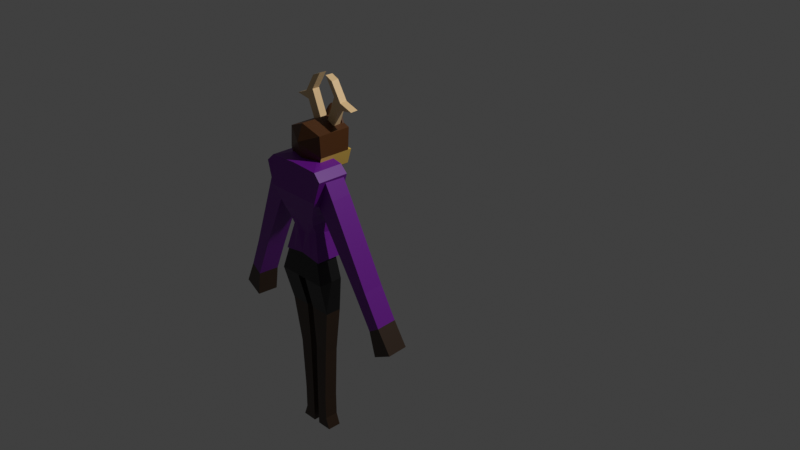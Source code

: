 # Source: HorrorModel.blend  (saved by Blender 5.2.44; exported with 4.5.12 LTS)
import bpy
from mathutils import Matrix  # noqa: F401  (used for matrix-valued properties, if any)

bpy.ops.wm.read_factory_settings(use_empty=True)
scene = bpy.context.scene
scene.name = 'Scene'

# ---- collections
col_collection = bpy.data.collections.new('Collection'); scene.collection.children.link(col_collection)

# ---- materials (node trees are filled in below, after node groups)
mat_shorts = bpy.data.materials.new('Shorts')
mat_material_006 = bpy.data.materials.new('Material.006')
mat_sweater_001 = bpy.data.materials.new('Sweater.001')
mat_material = bpy.data.materials.new('Material')
mat_material_001 = bpy.data.materials.new('Material.001')
mat_fur1_001 = bpy.data.materials.new('Fur1.001')
mat_sweater = bpy.data.materials.new('Sweater')
mat_fur2 = bpy.data.materials.new('Fur2')
mat_antlers = bpy.data.materials.new('Antlers')
mat_shorts_nose = bpy.data.materials.new('Shorts/Nose')
mat_material_007 = bpy.data.materials.new('Material.007')
mat_material_005 = bpy.data.materials.new('Material.005')
mat_material_004 = bpy.data.materials.new('Material.004')

# ---- material node trees
mat_shorts.use_nodes = True; mat_shorts.node_tree.nodes.clear()
_N = mat_shorts.node_tree.nodes; _L = mat_shorts.node_tree.links
n0 = _N.new('ShaderNodeBsdfPrincipled'); n0.name = 'Principled BSDF'; n0.location = (-200, 100)
n0.inputs[0].default_value = (0.0007777, 0.0007777, 0.0007777, 1.0)
n0.inputs[10].default_value = 0.005
n1 = _N.new('ShaderNodeOutputMaterial'); n1.name = 'Material Output'; n1.location = (200, 100)
_L.new(n0.outputs[0], n1.inputs[0])
n1.is_active_output = True
mat_material_006.use_nodes = True; mat_material_006.node_tree.nodes.clear()
_N = mat_material_006.node_tree.nodes; _L = mat_material_006.node_tree.links
n0 = _N.new('ShaderNodeBsdfPrincipled'); n0.name = 'Principled BSDF'; n0.location = (-200, 100)
n0.inputs[0].default_value = (0.03311, 0.01401, 0.003859, 1.0)
n0.inputs[10].default_value = 0.005
n1 = _N.new('ShaderNodeOutputMaterial'); n1.name = 'Material Output'; n1.location = (200, 100)
_L.new(n0.outputs[0], n1.inputs[0])
n1.is_active_output = True
mat_sweater_001.use_nodes = True; mat_sweater_001.node_tree.nodes.clear()
_N = mat_sweater_001.node_tree.nodes; _L = mat_sweater_001.node_tree.links
n0 = _N.new('ShaderNodeBsdfPrincipled'); n0.name = 'Principled BSDF'; n0.location = (-200, 100)
n0.inputs[0].default_value = (0.162, 0.004025, 0.3005, 1.0)
n0.inputs[10].default_value = 0.005
n1 = _N.new('ShaderNodeOutputMaterial'); n1.name = 'Material Output'; n1.location = (200, 100)
_L.new(n0.outputs[0], n1.inputs[0])
n1.is_active_output = True
mat_material.use_nodes = True; mat_material.node_tree.nodes.clear()
_N = mat_material.node_tree.nodes; _L = mat_material.node_tree.links
n0 = _N.new('ShaderNodeBsdfPrincipled'); n0.name = 'Principled BSDF'; n0.location = (-200, 100)
n0.inputs[0].default_value = (0.162, 0.004025, 0.3005, 1.0)
n0.inputs[10].default_value = 0.005
n1 = _N.new('ShaderNodeOutputMaterial'); n1.name = 'Material Output'; n1.location = (200, 100)
_L.new(n0.outputs[0], n1.inputs[0])
n1.is_active_output = True
mat_material_001.use_nodes = True; mat_material_001.node_tree.nodes.clear()
_N = mat_material_001.node_tree.nodes; _L = mat_material_001.node_tree.links
n0 = _N.new('ShaderNodeBsdfPrincipled'); n0.name = 'Principled BSDF'; n0.location = (-200, 100)
n0.inputs[0].default_value = (0.03516, 0.01628, 0.006287, 1.0)
n0.inputs[10].default_value = 0.005
n1 = _N.new('ShaderNodeOutputMaterial'); n1.name = 'Material Output'; n1.location = (200, 100)
_L.new(n0.outputs[0], n1.inputs[0])
n1.is_active_output = True
mat_fur1_001.use_nodes = True; mat_fur1_001.node_tree.nodes.clear()
_N = mat_fur1_001.node_tree.nodes; _L = mat_fur1_001.node_tree.links
n0 = _N.new('ShaderNodeBsdfPrincipled'); n0.name = 'Principled BSDF'; n0.location = (-200, 100)
n0.inputs[0].default_value = (0.07909, 0.02256, 0.0, 1.0)
n0.inputs[10].default_value = 0.005
n1 = _N.new('ShaderNodeOutputMaterial'); n1.name = 'Material Output'; n1.location = (200, 100)
_L.new(n0.outputs[0], n1.inputs[0])
n1.is_active_output = True
mat_sweater.use_nodes = True; mat_sweater.node_tree.nodes.clear()
_N = mat_sweater.node_tree.nodes; _L = mat_sweater.node_tree.links
n0 = _N.new('ShaderNodeBsdfPrincipled'); n0.name = 'Principled BSDF'; n0.location = (-200, 100)
n0.inputs[0].default_value = (0.06017, 0.001929, 0.1415, 1.0)
n0.inputs[10].default_value = 0.005
n1 = _N.new('ShaderNodeOutputMaterial'); n1.name = 'Material Output'; n1.location = (200, 100)
_L.new(n0.outputs[0], n1.inputs[0])
n1.is_active_output = True
mat_fur2.use_nodes = True; mat_fur2.node_tree.nodes.clear()
_N = mat_fur2.node_tree.nodes; _L = mat_fur2.node_tree.links
n0 = _N.new('ShaderNodeBsdfPrincipled'); n0.name = 'Principled BSDF'; n0.location = (-200, 100)
n0.inputs[0].default_value = (0.8, 0.5164, 0.09417, 1.0)
n0.inputs[10].default_value = 0.005
n1 = _N.new('ShaderNodeOutputMaterial'); n1.name = 'Material Output'; n1.location = (200, 100)
_L.new(n0.outputs[0], n1.inputs[0])
n1.is_active_output = True
mat_antlers.use_nodes = True; mat_antlers.node_tree.nodes.clear()
_N = mat_antlers.node_tree.nodes; _L = mat_antlers.node_tree.links
n0 = _N.new('ShaderNodeBsdfPrincipled'); n0.name = 'Principled BSDF'; n0.location = (-200, 100)
n0.inputs[0].default_value = (0.8, 0.5604, 0.2889, 1.0)
n0.inputs[10].default_value = 0.005
n1 = _N.new('ShaderNodeOutputMaterial'); n1.name = 'Material Output'; n1.location = (200, 100)
_L.new(n0.outputs[0], n1.inputs[0])
n1.is_active_output = True
mat_shorts_nose.use_nodes = True; mat_shorts_nose.node_tree.nodes.clear()
_N = mat_shorts_nose.node_tree.nodes; _L = mat_shorts_nose.node_tree.links
n0 = _N.new('ShaderNodeBsdfPrincipled'); n0.name = 'Principled BSDF'; n0.location = (-200, 100)
n0.inputs[0].default_value = (0.0, 0.0, 0.0, 1.0)
n0.inputs[10].default_value = 0.005
n1 = _N.new('ShaderNodeOutputMaterial'); n1.name = 'Material Output'; n1.location = (200, 100)
_L.new(n0.outputs[0], n1.inputs[0])
n1.is_active_output = True
mat_material_007.use_nodes = True; mat_material_007.node_tree.nodes.clear()
_N = mat_material_007.node_tree.nodes; _L = mat_material_007.node_tree.links
n0 = _N.new('ShaderNodeBsdfPrincipled'); n0.name = 'Principled BSDF'; n0.location = (-200, 100)
n0.inputs[10].default_value = 0.005
n1 = _N.new('ShaderNodeOutputMaterial'); n1.name = 'Material Output'; n1.location = (200, 100)
_L.new(n0.outputs[0], n1.inputs[0])
n1.is_active_output = True
mat_material_005.use_nodes = True; mat_material_005.node_tree.nodes.clear()
_N = mat_material_005.node_tree.nodes; _L = mat_material_005.node_tree.links
n0 = _N.new('ShaderNodeBsdfPrincipled'); n0.name = 'Principled BSDF'; n0.location = (-200, 100)
n0.inputs[0].default_value = (0.162, 0.004025, 0.3005, 1.0)
n0.inputs[10].default_value = 0.005
n1 = _N.new('ShaderNodeOutputMaterial'); n1.name = 'Material Output'; n1.location = (200, 100)
_L.new(n0.outputs[0], n1.inputs[0])
n1.is_active_output = True
mat_material_004.use_nodes = True; mat_material_004.node_tree.nodes.clear()
_N = mat_material_004.node_tree.nodes; _L = mat_material_004.node_tree.links
n0 = _N.new('ShaderNodeBsdfPrincipled'); n0.name = 'Principled BSDF'; n0.location = (-200, 100)
n0.inputs[0].default_value = (0.03516, 0.01628, 0.006287, 1.0)
n0.inputs[10].default_value = 0.005
n1 = _N.new('ShaderNodeOutputMaterial'); n1.name = 'Material Output'; n1.location = (200, 100)
_L.new(n0.outputs[0], n1.inputs[0])
n1.is_active_output = True

# ---- world
world_world = bpy.data.worlds.new('World'); scene.world = world_world
world_world.use_nodes = True; world_world.node_tree.nodes.clear()
_N = world_world.node_tree.nodes; _L = world_world.node_tree.links
n0 = _N.new('ShaderNodeOutputWorld'); n0.name = 'World Output'; n0.location = (200, 100)
n1 = _N.new('ShaderNodeBackground'); n1.name = 'Background'; n1.location = (-200, 100)
n1.inputs[0].default_value = (0.05088, 0.05088, 0.05088, 1.0)
_L.new(n1.outputs[0], n0.inputs[0])
n0.is_active_output = True
world_world.color = (0.05088, 0.05088, 0.05088)
world_world.sun_shadow_jitter_overblur = 0.0

# ---- cameras
cam_camera = bpy.data.cameras.new('Camera')
cam_camera.clip_end = 100.0
cam_camera.ortho_scale = 7.314

# ---- lights
light_light = bpy.data.lights.new('Light', 'POINT')
light_light.energy = 1000.0
light_light.shadow_soft_size = 0.1

# ---- meshes
me_cube_001 = bpy.data.meshes.new('Cube.001')
me_cube_001.from_pydata([(-0.1937, 0.05263, -1.922), (-0.151, 0.05263, -1.559), (-0.1937, 0.1924, -1.922), (-0.151, 0.1924, -1.559), (-0.03397, 0.05263, -1.922), (-0.03397, 0.05263, -1.559), (-0.03397, 0.1924, -1.922), (-0.03397, 0.1924, -1.559), (-0.151, 0.05263, -1.806), (-0.151, 0.1924, -1.806), (-0.03397, 0.1924, -1.806), (-0.03397, 0.05263, -1.806), (-0.1817, 0.05263, -1.017), (-0.1817, 0.1924, -1.017), (-0.04341, 0.05263, -0.972), (-0.04341, 0.1924, -0.972), (-0.2468, 0.02804, -0.539), (-0.2468, 0.1924, -0.539), (-0.04008, 0.02804, -0.5393), (-0.04008, 0.1924, -0.5393), (-0.2753, -0.06052, -0.1839), (-0.2753, 0.1924, -0.1839), (-0.05165, -0.06052, -0.1842), (-0.05165, 0.1924, -0.1842), (-0.1971, -0.03202, 0.07508), (-0.1971, 0.1924, 0.07508), (4.448e-05, -0.03202, 0.07554), (4.448e-05, 0.1924, 0.07554), (0.001099, -0.06052, -0.1849), (0.001099, 0.1924, -0.1849), (0.001343, 0.1924, -0.1841)], [], [(8, 1, 3, 9), (9, 3, 7, 10), (10, 7, 5, 11), (11, 5, 1, 8), (2, 6, 4, 0), (7, 3, 13, 15), (4, 11, 8, 0), (6, 10, 11, 4), (2, 9, 10, 6), (0, 8, 9, 2), (14, 15, 19, 18), (5, 7, 15, 14), (3, 1, 12, 13), (1, 5, 14, 12), (18, 19, 23, 22), (13, 12, 16, 17), (12, 14, 18, 16), (15, 13, 17, 19), (20, 22, 26, 24), (17, 16, 20, 21), (16, 18, 22, 20), (19, 17, 21, 23), (27, 25, 24, 26), (23, 21, 25, 27), (21, 20, 24, 25), (23, 27, 30, 29), (22, 23, 29, 28), (28, 26, 22)])
me_cube_001.polygons.foreach_set('material_index', [1, 1, 1, 1, 1, 1, 1, 1, 1, 1, 1, 1, 1, 1, 0, 1, 1, 1, 0, 0, 0, 0, 0, 0, 0, 0, 0, 0])
_uv = me_cube_001.uv_layers.new(name='UVMap')
_uv.uv.foreach_set('vector', [0.4644, 0.1769, 0.625, 0.1769, 0.625, 0.25, 0.4644, 0.25, 0.4644, 0.25, 0.625, 0.25, 0.625, 0.5, 0.4644, 0.5, 0.4644, 0.5, 0.625, 0.5, 0.625, 0.5731, 0.4644, 0.5731, 0.4644, 0.5731, 0.625, 0.5731, 0.625, 1.0, 0.4644, 1.0, 0.1367, 0.5, 0.3889, 0.5, 0.3889, 0.5731, 0.1367, 0.5731, 0.625, 0.5, 0.625, 0.25, 0.625, 0.25, 0.625, 0.5, 0.3889, 0.5731, 0.4644, 0.5731, 0.4644, 1.0, 0.3889, 1.0, 0.3889, 0.5, 0.4644, 0.5, 0.4644, 0.5731, 0.3889, 0.5731, 0.3889, 0.25, 0.4644, 0.25, 0.4644, 0.5, 0.3889, 0.5, 0.3889, 0.1769, 0.4644, 0.1769, 0.4644, 0.25, 0.3889, 0.25, 0.625, 0.5731, 0.625, 0.5, 0.625, 0.5, 0.625, 0.5731, 0.625, 0.5731, 0.625, 0.5, 0.625, 0.5, 0.625, 0.5731, 0.625, 0.25, 0.625, 0.1769, 0.625, 0.1769, 0.625, 0.25, 0.625, 1.0, 0.625, 0.5731, 0.625, 0.5731, 0.625, 1.0, 0.625, 0.5731, 0.625, 0.5, 0.625, 0.5, 0.625, 0.5731, 0.625, 0.25, 0.625, 0.1769, 0.625, 0.1769, 0.625, 0.25, 0.625, 1.0, 0.625, 0.5731, 0.625, 0.5731, 0.625, 1.0, 0.625, 0.5, 0.625, 0.25, 0.625, 0.25, 0.625, 0.5, 0.625, 1.0, 0.625, 0.5731, 0.625, 0.5731, 0.625, 1.0, 0.625, 0.25, 0.625, 0.1769, 0.625, 0.1769, 0.625, 0.25, 0.625, 1.0, 0.625, 0.5731, 0.625, 0.5731, 0.625, 1.0, 0.625, 0.5, 0.625, 0.25, 0.625, 0.25, 0.625, 0.5, 0.625, 0.5, 0.875, 0.5, 0.875, 0.5731, 0.625, 0.5731, 0.625, 0.5, 0.625, 0.25, 0.625, 0.25, 0.625, 0.5, 0.625, 0.25, 0.625, 0.1769, 0.625, 0.1769, 0.625, 0.25, 0.625, 0.5, 0.625, 0.5, 0.625, 0.5, 0.625, 0.5, 0.625, 0.5731, 0.625, 0.5, 0.625, 0.5, 0.625, 0.5731, 0.625, 0.5731, 0.625, 0.5731, 0.625, 0.5731])
me_cube_001.materials.append(mat_shorts)
me_cube_001.materials.append(mat_material_006)
me_cube_001.update()
me_cube = bpy.data.meshes.new('Cube')
me_cube.from_pydata([(-1.406, -0.7972, -1.218), (-1.0, -0.7337, 1.0), (-1.406, 1.0, -1.218), (-1.0, 0.6008, 1.0), (0.0, 1.0, -1.0), (0.0, 0.6008, 1.0), (0.0, -0.7972, -1.0), (0.0, -0.7337, 1.0), (-0.9591, -0.5272, 0.4617), (-0.9591, 0.6981, 0.2278), (0.0, -0.5617, 0.234), (0.0, 0.6981, 0.0), (-1.239, -0.9618, 1.645), (-1.239, 0.5409, 1.645), (0.0, 0.5409, 1.645), (0.0, -0.9618, 1.645), (-1.842, -1.261, 2.825), (-1.842, 0.7572, 2.825), (0.0, 0.7572, 2.825), (0.0, -1.261, 2.825), (-2.284, -1.205, 4.208), (-2.284, 0.7572, 4.208), (0.0, 0.7572, 4.977), (5.772e-17, -1.122, 4.717), (-0.7028, 1.0, -1.109), (-0.5, -0.7337, 1.0), (-0.5, 0.6008, 1.0), (-0.7028, -0.7972, -1.109), (-0.4795, 0.6981, 0.1139), (-0.4795, -0.6471, 0.3478), (-0.6196, -0.9618, 1.645), (-0.6196, 0.5409, 1.645), (-1.341, -1.261, 2.825), (-1.341, 0.7572, 2.825), (-1.818, -1.157, 4.66), (-1.818, 0.752, 4.66)], [], [(8, 1, 3, 9), (29, 25, 1, 8), (7, 5, 14, 15), (24, 4, 6, 27), (28, 26, 5, 11), (24, 28, 11, 4), (27, 29, 8, 0), (0, 8, 9, 2), (31, 13, 17, 33), (26, 3, 13, 31), (3, 1, 12, 13), (25, 7, 15, 30), (33, 17, 21, 35), (13, 12, 16, 17), (15, 14, 18, 19), (30, 15, 19, 32), (35, 21, 20, 34), (17, 16, 20, 21), (19, 18, 22, 23), (32, 19, 23, 34), (16, 32, 34, 20), (22, 35, 34, 23), (12, 30, 32, 16), (18, 33, 35, 22), (1, 25, 30, 12), (5, 26, 31, 14), (14, 31, 33, 18), (6, 10, 29, 27), (2, 9, 28, 24), (9, 3, 26, 28), (2, 24, 27, 0), (10, 7, 25, 29)])
_uv = me_cube.uv_layers.new(name='UVMap')
_uv.uv.foreach_set('vector', [0.5, 0.0, 0.625, 0.0, 0.625, 0.25, 0.5, 0.25, 0.5, 0.9375, 0.625, 0.9375, 0.625, 1.0, 0.5, 1.0, 0.0, 0.0, 0.0, 0.0, 0.0, 0.0, 0.0, 0.0, 0.1875, 0.5, 0.25, 0.5, 0.25, 0.75, 0.1875, 0.75, 0.5, 0.3125, 0.625, 0.3125, 0.625, 0.375, 0.5, 0.375, 0.375, 0.3125, 0.5, 0.3125, 0.5, 0.375, 0.375, 0.375, 0.375, 0.9375, 0.5, 0.9375, 0.5, 1.0, 0.375, 1.0, 0.375, 0.0, 0.5, 0.0, 0.5, 0.25, 0.375, 0.25, 0.625, 0.3125, 0.625, 0.25, 0.625, 0.25, 0.625, 0.3125, 0.625, 0.3125, 0.625, 0.25, 0.625, 0.25, 0.625, 0.3125, 0.625, 0.25, 0.625, 0.0, 0.625, 0.0, 0.625, 0.25, 0.625, 0.9375, 0.625, 0.875, 0.625, 0.875, 0.625, 0.9375, 0.625, 0.3125, 0.625, 0.25, 0.625, 0.25, 0.625, 0.3125, 0.625, 0.25, 0.625, 0.0, 0.625, 0.0, 0.625, 0.25, 0.0, 0.0, 0.0, 0.0, 0.0, 0.0, 0.0, 0.0, 0.625, 0.9375, 0.625, 0.875, 0.625, 0.875, 0.625, 0.9375, 0.8125, 0.5, 0.875, 0.5, 0.875, 0.75, 0.8125, 0.75, 0.625, 0.25, 0.625, 0.0, 0.625, 0.0, 0.625, 0.25, 0.0, 0.0, 0.0, 0.0, 0.0, 0.0, 0.0, 0.0, 0.625, 0.9375, 0.625, 0.875, 0.625, 0.875, 0.625, 0.9375, 0.625, 1.0, 0.625, 0.9375, 0.625, 0.9375, 0.625, 1.0, 0.75, 0.5, 0.8125, 0.5, 0.8125, 0.75, 0.75, 0.75, 0.625, 1.0, 0.625, 0.9375, 0.625, 0.9375, 0.625, 1.0, 0.625, 0.375, 0.625, 0.3125, 0.625, 0.3125, 0.625, 0.375, 0.625, 1.0, 0.625, 0.9375, 0.625, 0.9375, 0.625, 1.0, 0.625, 0.375, 0.625, 0.3125, 0.625, 0.3125, 0.625, 0.375, 0.625, 0.375, 0.625, 0.3125, 0.625, 0.3125, 0.625, 0.375, 0.375, 0.875, 0.5, 0.875, 0.5, 0.9375, 0.375, 0.9375, 0.375, 0.25, 0.5, 0.25, 0.5, 0.3125, 0.375, 0.3125, 0.5, 0.25, 0.625, 0.25, 0.625, 0.3125, 0.5, 0.3125, 0.125, 0.5, 0.1875, 0.5, 0.1875, 0.75, 0.125, 0.75, 0.5, 0.875, 0.625, 0.875, 0.625, 0.9375, 0.5, 0.9375])
me_cube.materials.append(mat_sweater_001)
me_cube.update()
me_cube_002 = bpy.data.meshes.new('Cube.002')
me_cube_002.from_pydata([(-1.0, -1.0, -1.0), (-1.0, -1.0, 1.0), (-1.0, 1.0, -1.0), (-1.0, 1.0, 1.0), (1.0, -1.0, -1.0), (1.0, -1.0, 1.0), (1.0, 1.0, -1.0), (1.0, 1.0, 1.0), (-8.858, -1.0, -0.5542), (-9.215, -1.0, 0.7987), (-8.858, 1.0, -0.5542), (-9.215, 1.0, 0.7987), (-12.64, -1.0, -0.4329), (-12.5, -1.0, 0.8378), (-12.64, 1.0, -0.4329), (-12.5, 1.0, 0.8378), (-15.03, -1.0, -1.0), (-15.03, -1.0, 1.0), (-15.03, 1.0, -1.0), (-15.03, 1.0, 1.0)], [], [(3, 2, 10, 11), (2, 3, 7, 6), (6, 7, 5, 4), (4, 5, 1, 0), (2, 6, 4, 0), (7, 3, 1, 5), (9, 11, 15, 13), (0, 1, 9, 8), (1, 3, 11, 9), (2, 0, 8, 10), (15, 14, 18, 19), (10, 8, 12, 14), (11, 10, 14, 15), (8, 9, 13, 12), (16, 17, 19, 18), (12, 13, 17, 16), (13, 15, 19, 17), (14, 12, 16, 18)])
me_cube_002.polygons.foreach_set('material_index', [0, 0, 0, 0, 0, 0, 0, 0, 0, 0, 1, 0, 0, 0, 1, 1, 1, 1])
_uv = me_cube_002.uv_layers.new(name='UVMap')
_uv.uv.foreach_set('vector', [0.625, 0.25, 0.375, 0.25, 0.375, 0.25, 0.625, 0.25, 0.375, 0.25, 0.625, 0.25, 0.625, 0.5, 0.375, 0.5, 0.375, 0.5, 0.625, 0.5, 0.625, 0.75, 0.375, 0.75, 0.375, 0.75, 0.625, 0.75, 0.625, 1.0, 0.375, 1.0, 0.125, 0.5, 0.375, 0.5, 0.375, 0.75, 0.125, 0.75, 0.625, 0.5, 0.875, 0.5, 0.875, 0.75, 0.625, 0.75, 0.875, 0.75, 0.875, 0.5, 0.875, 0.5, 0.875, 0.75, 0.375, 1.0, 0.625, 1.0, 0.625, 1.0, 0.375, 1.0, 0.875, 0.75, 0.875, 0.5, 0.875, 0.5, 0.875, 0.75, 0.125, 0.5, 0.125, 0.75, 0.125, 0.75, 0.125, 0.5, 0.625, 0.25, 0.375, 0.25, 0.375, 0.25, 0.625, 0.25, 0.125, 0.5, 0.125, 0.75, 0.125, 0.75, 0.125, 0.5, 0.625, 0.25, 0.375, 0.25, 0.375, 0.25, 0.625, 0.25, 0.375, 1.0, 0.625, 1.0, 0.625, 1.0, 0.375, 1.0, 0.375, 0.0, 0.625, 0.0, 0.625, 0.25, 0.375, 0.25, 0.375, 1.0, 0.625, 1.0, 0.625, 1.0, 0.375, 1.0, 0.875, 0.75, 0.875, 0.5, 0.875, 0.5, 0.875, 0.75, 0.125, 0.5, 0.125, 0.75, 0.125, 0.75, 0.125, 0.5])
me_cube_002.materials.append(mat_material)
me_cube_002.materials.append(mat_material_001)
me_cube_002.update()
me_cube_003 = bpy.data.meshes.new('Cube.003')
me_cube_003.from_pydata([(-1.0, -1.0, -1.269), (-1.236, -1.0, 1.0), (-1.0, 1.0, -1.269), (-1.236, 1.159, 1.0), (0.0, 1.0, -1.904), (0.0, 1.097, 1.506), (0.0, -1.0, -1.904), (0.0, -1.19, 1.506), (-1.326, -1.0, -0.3048), (-1.326, 1.0, -0.3048), (0.0, -1.589, 0.4956), (0.0, 1.0, -0.1701), (-1.326, 1.223, -0.3048), (-1.0, 1.223, -1.269), (0.0, 1.223, -1.904), (0.0, 1.223, -0.1701), (-0.3544, 1.223, -0.2061), (0.0, 1.223, -0.3743), (-0.3344, 1.223, -0.3849), (-0.3544, 1.327, -0.2061), (0.0, 1.327, -0.1701), (0.0, 1.327, -0.3743), (-0.3344, 1.327, -0.3849), (-0.4975, 1.0, -1.59), (-0.4975, 1.223, -1.59), (-0.3179, 0.3876, 1.376), (-0.8621, 0.3615, 1.153), (-0.8306, 0.8568, 1.166), (-0.3287, 0.8646, 1.371), (-0.7535, 0.3876, 2.441), (-1.298, 0.3615, 2.218), (-1.266, 0.8568, 2.231), (-0.7643, 0.8646, 2.436), (-0.9405, 0.3876, 2.898), (-1.485, 0.3615, 2.675), (-1.453, 0.8568, 2.688), (-0.9513, 0.8646, 2.893), (-0.2581, 0.3876, 4.011), (-0.8023, 0.3615, 3.788), (-0.7708, 0.8568, 3.801), (-0.2689, 0.8646, 4.006), (-2.133, 0.4234, 2.308), (-2.102, 0.9187, 2.321), (-2.32, 0.4234, 2.334), (-2.289, 0.9187, 2.346), (-0.991, 1.0, -0.2708), (-0.1643, 1.0, -0.1868), (-0.2431, 1.042, 0.532), (-0.5716, 1.077, 0.892), (-1.016, 1.061, 0.4146), (-0.989, 1.086, -0.2768), (-0.1623, 1.086, -0.1928), (-0.2411, 1.128, 0.526), (-0.5696, 1.162, 0.886), (-1.014, 1.147, 0.4085), (-0.5262, 1.136, 0.4988), (-0.4822, 1.122, 0.2798), (-0.594, 1.118, 0.1395), (-0.6348, 1.126, 0.2639), (0.0, 1.223, -0.9472), (0.0, 1.223, -1.193), (-0.2449, 1.223, -0.9726), (-0.358, 1.223, -1.249), (-0.5674, 1.223, -1.061), (-0.6721, 1.223, -1.332), (-0.8606, 1.14, 1.154), (-0.3559, 0.9862, 1.36), (-0.5476, 0.9956, 1.282), (-0.8674, 1.004, 1.151), (-0.3605, 1.115, 1.358), (-0.233, 1.094, 2.063), (-0.3303, 1.104, 1.984), (-0.4596, 1.112, 1.853), (-0.4528, 1.248, 1.856), (-0.2377, 1.223, 2.061)], [], [(8, 1, 3, 9), (10, 7, 1, 8), (5, 28, 25, 26, 1, 7), (2, 23, 4, 6, 0), (9, 3, 65, 69, 5, 11, 46, 47, 48, 49, 45), (9, 45, 46, 11, 15, 16, 12), (6, 10, 8, 0), (0, 8, 9, 2), (13, 12, 16, 18, 17, 61, 63, 64, 62, 24), (2, 9, 12, 13), (4, 23, 24, 14), (11, 4, 14, 60, 59, 17, 15), (21, 22, 19, 20), (17, 18, 22, 21), (18, 16, 19, 22), (15, 17, 21, 20), (16, 15, 20, 19), (24, 23, 2, 13), (24, 62, 60, 14), (1, 26, 27, 28, 66, 67, 68, 65, 3), (25, 28, 32, 29), (29, 32, 36, 33), (27, 26, 30, 31), (28, 27, 31, 32), (26, 25, 29, 30), (36, 35, 39, 40), (30, 34, 43, 41), (32, 31, 35, 36), (30, 29, 33, 34), (39, 38, 37, 40), (34, 33, 37, 38), (33, 36, 40, 37), (35, 34, 38, 39), (42, 41, 43, 44), (31, 30, 41, 42), (35, 31, 42, 44), (34, 35, 44, 43), (45, 49, 54, 50), (50, 54, 58, 57, 56, 52, 51), (48, 47, 52, 53), (46, 45, 50, 51), (49, 48, 53, 54), (47, 46, 51, 52), (52, 56, 55, 58, 54, 53), (55, 56, 57, 58), (60, 62, 61, 59), (59, 61, 17), (62, 64, 63, 61), (66, 69, 74, 70), (69, 66, 28, 5), (73, 72, 71, 70, 74), (68, 67, 71, 72), (69, 65, 73, 74), (65, 68, 72, 73), (67, 66, 70, 71)])
me_cube_003.polygons.foreach_set('material_index', [0, 0, 0, 2, 0, 2, 0, 2, 2, 2, 2, 0, 4, 4, 4, 0, 4, 2, 2, 0, 3, 3, 3, 3, 3, 3, 3, 3, 3, 3, 3, 3, 3, 3, 3, 3, 3, 5, 5, 5, 2, 5, 5, 5, 4, 4, 2, 4, 0, 0, 0, 0, 0, 0, 0])
_uv = me_cube_003.uv_layers.new(name='UVMap')
_uv.uv.foreach_set('vector', [0.5, 0.0, 0.625, 0.0, 0.625, 0.25, 0.5, 0.25, 0.5, 0.875, 0.625, 0.875, 0.625, 1.0, 0.5, 1.0, 0.75, 0.5, 0.7832, 0.5278, 0.7821, 0.5806, 0.8372, 0.5886, 0.875, 0.75, 0.75, 0.75, 0.125, 0.5, 0.1878, 0.5, 0.25, 0.5, 0.25, 0.75, 0.125, 0.75, 0.5, 0.25, 0.625, 0.25, 0.625, 0.288, 0.625, 0.3385, 0.625, 0.375, 0.5, 0.375, 0.5, 0.3595, 0.5572, 0.3512, 0.5939, 0.3181, 0.5632, 0.2757, 0.5, 0.2816, 0.5, 0.25, 0.5, 0.2816, 0.5, 0.3595, 0.5, 0.375, 0.5, 0.375, 0.5, 0.3416, 0.5, 0.25, 0.375, 0.875, 0.5, 0.875, 0.5, 1.0, 0.375, 1.0, 0.375, 0.0, 0.5, 0.0, 0.5, 0.25, 0.375, 0.25, 0.375, 0.25, 0.5, 0.25, 0.5, 0.3416, 0.4837, 0.3418, 0.4848, 0.375, 0.4307, 0.3444, 0.4172, 0.3084, 0.3881, 0.2925, 0.4058, 0.3303, 0.375, 0.3128, 0.375, 0.25, 0.5, 0.25, 0.5, 0.25, 0.375, 0.25, 0.25, 0.5, 0.1878, 0.5, 0.1878, 0.5, 0.25, 0.5, 0.0, 0.0, 0.0, 0.0, 0.0, 0.0, 0.0, 0.0, 0.0, 0.0, 0.0, 0.0, 0.0, 0.0, 0.4848, 0.375, 0.4837, 0.3418, 0.5, 0.3416, 0.5, 0.375, 0.4848, 0.375, 0.4837, 0.3418, 0.4837, 0.3418, 0.4848, 0.375, 0.4837, 0.3418, 0.5, 0.3416, 0.5, 0.3416, 0.4837, 0.3418, 0.0, 0.0, 0.0, 0.0, 0.0, 0.0, 0.0, 0.0, 0.5, 0.3416, 0.5, 0.375, 0.5, 0.375, 0.5, 0.3416, 0.1878, 0.5, 0.1878, 0.5, 0.125, 0.5, 0.125, 0.5, 0.375, 0.3128, 0.4058, 0.3303, 0.426, 0.375, 0.375, 0.375, 0.875, 0.75, 0.8372, 0.5886, 0.834, 0.532, 0.7832, 0.5278, 0.786, 0.5144, 0.8054, 0.5145, 0.8377, 0.5156, 0.837, 0.5, 0.875, 0.5, 0.7821, 0.5806, 0.7832, 0.5278, 0.7832, 0.5278, 0.7821, 0.5806, 0.7821, 0.5806, 0.7832, 0.5278, 0.7832, 0.5278, 0.7821, 0.5806, 0.834, 0.532, 0.8372, 0.5886, 0.8372, 0.5886, 0.834, 0.532, 0.7832, 0.5278, 0.834, 0.532, 0.834, 0.532, 0.7832, 0.5278, 0.8372, 0.5886, 0.7821, 0.5806, 0.7821, 0.5806, 0.8372, 0.5886, 0.7832, 0.5278, 0.834, 0.532, 0.834, 0.532, 0.7832, 0.5278, 0.8372, 0.5886, 0.8372, 0.5886, 0.8372, 0.5886, 0.8372, 0.5886, 0.7832, 0.5278, 0.834, 0.532, 0.834, 0.532, 0.7832, 0.5278, 0.8372, 0.5886, 0.7821, 0.5806, 0.7821, 0.5806, 0.8372, 0.5886, 0.834, 0.532, 0.8372, 0.5886, 0.7821, 0.5806, 0.7832, 0.5278, 0.8372, 0.5886, 0.7821, 0.5806, 0.7821, 0.5806, 0.8372, 0.5886, 0.7821, 0.5806, 0.7832, 0.5278, 0.7832, 0.5278, 0.7821, 0.5806, 0.834, 0.532, 0.8372, 0.5886, 0.8372, 0.5886, 0.834, 0.532, 0.834, 0.532, 0.8372, 0.5886, 0.8372, 0.5886, 0.834, 0.532, 0.834, 0.532, 0.8372, 0.5886, 0.8372, 0.5886, 0.834, 0.532, 0.834, 0.532, 0.834, 0.532, 0.834, 0.532, 0.834, 0.532, 0.8372, 0.5886, 0.834, 0.532, 0.834, 0.532, 0.8372, 0.5886, 0.5, 0.2816, 0.5632, 0.2757, 0.5632, 0.2757, 0.5, 0.2816, 0.5, 0.2816, 0.5632, 0.2757, 0.5432, 0.3133, 0.532, 0.3176, 0.542, 0.3281, 0.5572, 0.3512, 0.5, 0.3595, 0.5939, 0.3181, 0.5572, 0.3512, 0.5572, 0.3512, 0.5939, 0.3181, 0.5, 0.3595, 0.5, 0.2816, 0.5, 0.2816, 0.5, 0.3595, 0.5632, 0.2757, 0.5939, 0.3181, 0.5939, 0.3181, 0.5632, 0.2757, 0.5572, 0.3512, 0.5, 0.3595, 0.5, 0.3595, 0.5572, 0.3512, 0.5572, 0.3512, 0.542, 0.3281, 0.5608, 0.3233, 0.5432, 0.3133, 0.5632, 0.2757, 0.5939, 0.3181, 0.5608, 0.3233, 0.542, 0.3281, 0.532, 0.3176, 0.5432, 0.3133, 0.426, 0.375, 0.4058, 0.3303, 0.4307, 0.3444, 0.4437, 0.375, 0.4437, 0.375, 0.4307, 0.3444, 0.4848, 0.375, 0.4058, 0.3303, 0.3881, 0.2925, 0.4172, 0.3084, 0.4307, 0.3444, 0.786, 0.5144, 0.7865, 0.5, 0.7865, 0.5, 0.786, 0.5144, 0.7865, 0.5, 0.786, 0.5144, 0.7832, 0.5278, 0.75, 0.5, 0.837, 0.5, 0.8377, 0.5156, 0.8054, 0.5145, 0.786, 0.5144, 0.7865, 0.5, 0.8377, 0.5156, 0.8054, 0.5145, 0.8054, 0.5145, 0.8377, 0.5156, 0.625, 0.3385, 0.625, 0.288, 0.625, 0.288, 0.625, 0.3385, 0.837, 0.5, 0.8377, 0.5156, 0.8377, 0.5156, 0.837, 0.5, 0.8054, 0.5145, 0.786, 0.5144, 0.786, 0.5144, 0.8054, 0.5145])
me_cube_003.materials.append(mat_fur1_001)
me_cube_003.materials.append(mat_sweater)
me_cube_003.materials.append(mat_fur2)
me_cube_003.materials.append(mat_antlers)
me_cube_003.materials.append(mat_shorts_nose)
me_cube_003.materials.append(mat_material_007)
me_cube_003.update()
me_cube_005 = bpy.data.meshes.new('Cube.005')
me_cube_005.from_pydata([(-1.0, -1.0, -1.0), (-1.0, -1.0, 1.0), (-1.0, 1.0, -1.0), (-1.0, 1.0, 1.0), (1.0, -1.0, -1.0), (1.0, -1.0, 1.0), (1.0, 1.0, -1.0), (1.0, 1.0, 1.0), (-8.858, -1.0, -0.5542), (-9.215, -1.0, 0.7987), (-8.858, 1.0, -0.5542), (-9.215, 1.0, 0.7987), (-12.64, -1.0, -0.4329), (-12.5, -1.0, 0.8378), (-12.64, 1.0, -0.4329), (-12.5, 1.0, 0.8378), (-15.03, -1.0, -1.0), (-15.03, -1.0, 1.0), (-15.03, 1.0, -1.0), (-15.03, 1.0, 1.0)], [], [(3, 2, 10, 11), (2, 3, 7, 6), (6, 7, 5, 4), (4, 5, 1, 0), (2, 6, 4, 0), (7, 3, 1, 5), (9, 11, 15, 13), (0, 1, 9, 8), (1, 3, 11, 9), (2, 0, 8, 10), (15, 14, 18, 19), (10, 8, 12, 14), (11, 10, 14, 15), (8, 9, 13, 12), (16, 17, 19, 18), (12, 13, 17, 16), (13, 15, 19, 17), (14, 12, 16, 18)])
me_cube_005.polygons.foreach_set('material_index', [0, 0, 0, 0, 0, 0, 0, 0, 0, 0, 1, 0, 0, 0, 1, 1, 1, 1])
_uv = me_cube_005.uv_layers.new(name='UVMap')
_uv.uv.foreach_set('vector', [0.625, 0.25, 0.375, 0.25, 0.375, 0.25, 0.625, 0.25, 0.375, 0.25, 0.625, 0.25, 0.625, 0.5, 0.375, 0.5, 0.375, 0.5, 0.625, 0.5, 0.625, 0.75, 0.375, 0.75, 0.375, 0.75, 0.625, 0.75, 0.625, 1.0, 0.375, 1.0, 0.125, 0.5, 0.375, 0.5, 0.375, 0.75, 0.125, 0.75, 0.625, 0.5, 0.875, 0.5, 0.875, 0.75, 0.625, 0.75, 0.875, 0.75, 0.875, 0.5, 0.875, 0.5, 0.875, 0.75, 0.375, 1.0, 0.625, 1.0, 0.625, 1.0, 0.375, 1.0, 0.875, 0.75, 0.875, 0.5, 0.875, 0.5, 0.875, 0.75, 0.125, 0.5, 0.125, 0.75, 0.125, 0.75, 0.125, 0.5, 0.625, 0.25, 0.375, 0.25, 0.375, 0.25, 0.625, 0.25, 0.125, 0.5, 0.125, 0.75, 0.125, 0.75, 0.125, 0.5, 0.625, 0.25, 0.375, 0.25, 0.375, 0.25, 0.625, 0.25, 0.375, 1.0, 0.625, 1.0, 0.625, 1.0, 0.375, 1.0, 0.375, 0.0, 0.625, 0.0, 0.625, 0.25, 0.375, 0.25, 0.375, 1.0, 0.625, 1.0, 0.625, 1.0, 0.375, 1.0, 0.875, 0.75, 0.875, 0.5, 0.875, 0.5, 0.875, 0.75, 0.125, 0.5, 0.125, 0.75, 0.125, 0.75, 0.125, 0.5])
me_cube_005.materials.append(mat_material_005)
me_cube_005.materials.append(mat_material_004)
me_cube_005.update()

# ---- objects
ob_light = bpy.data.objects.new('Light', light_light)
ob_camera = bpy.data.objects.new('Camera', cam_camera)
ob_frontview = bpy.data.objects.new('FrontView', None)
ob_sideview = bpy.data.objects.new('SideView', None)
ob_lowerbody = bpy.data.objects.new('LowerBody', me_cube_001)
ob_torso = bpy.data.objects.new('Torso', me_cube)
ob_arm = bpy.data.objects.new('Arm', me_cube_002)
ob_face = bpy.data.objects.new('Face', me_cube_003)
ob_arm_001 = bpy.data.objects.new('Arm.001', me_cube_005)

# ---- transforms, parenting, visibility, modifiers, constraints
ob_light.location = (4.076, 1.005, 5.904)
ob_light.rotation_euler = (0.6503, 0.05522, 1.866)
ob_light.lock_rotations_4d = False
ob_light.empty_display_type = 'ARROWS'
ob_light.color = (0.0, 0.0, 0.0, 0.0)
ob_light.lineart.crease_threshold = 0.0
ob_camera.location = (7.359, -6.926, 4.958)
ob_camera.rotation_euler = (1.109, 0.0, 0.8149)
ob_camera.lock_rotations_4d = False
ob_camera.empty_display_type = 'ARROWS'
ob_camera.color = (0.0, 0.0, 0.0, 0.0)
ob_camera.display_type = 'WIRE'
ob_camera.lineart.crease_threshold = 0.0
ob_frontview.location = (0.0, -1.408, 0.0)
ob_frontview.rotation_euler = (1.571, -0.0, 0.0)
ob_frontview.scale = (0.8006, 0.8006, 0.8006)
ob_frontview.empty_display_type = 'IMAGE'
ob_frontview.empty_display_size = 5.0
ob_frontview.use_empty_image_alpha = True
ob_frontview.color = (1.0, 1.0, 1.0, 0.5)
ob_sideview.location = (-1.334, -1.049, 0.0)
ob_sideview.rotation_euler = (1.571, -0.0, 1.571)
ob_sideview.scale = (0.8006, 0.8006, 0.8006)
ob_sideview.empty_display_type = 'IMAGE'
ob_sideview.empty_display_size = 5.0
ob_sideview.use_empty_image_alpha = True
ob_sideview.color = (1.0, 1.0, 1.0, 0.5)
ob_lowerbody.location = (0.0, -1.211, 0.0)
_m = ob_lowerbody.modifiers.new('Mirror', 'MIRROR')
ob_torso.location = (0.001464, -1.122, 0.235)
ob_torso.scale = (0.1632, 0.1632, 0.1632)
_m = ob_torso.modifiers.new('Mirror', 'MIRROR')
ob_arm.location = (-0.2934, -1.138, 0.7631)
ob_arm.rotation_euler = (0.01671, -1.165, -0.1016)
ob_arm.scale = (0.1071, 0.1071, 0.1071)
ob_face.location = (-0.006476, -0.993, 1.106)
ob_face.scale = (0.1603, 0.1603, 0.1603)
_m = ob_face.modifiers.new('Mirror', 'MIRROR')
ob_arm_001.location = (0.2991, -1.136, 0.7919)
ob_arm_001.rotation_euler = (-0.06196, -1.111, -3.04)
ob_arm_001.scale = (0.1071, 0.1071, 0.1071)

# ---- collection membership
col_collection.objects.link(ob_light)
col_collection.objects.link(ob_camera)
col_collection.objects.link(ob_frontview)
col_collection.objects.link(ob_sideview)
col_collection.objects.link(ob_lowerbody)
col_collection.objects.link(ob_torso)
col_collection.objects.link(ob_arm)
col_collection.objects.link(ob_face)
col_collection.objects.link(ob_arm_001)

# ---- scene / render settings (as saved in the file)
scene.camera = ob_camera
scene.frame_start = 1; scene.frame_end = 250; scene.frame_set(1)
scene.render.engine = 'BLENDER_EEVEE_NEXT'
scene.render.bake_bias = 0.0
scene.render.bake_samples = 0
scene.render.compositor_device = 'GPU'
scene.eevee.use_volume_custom_range = False
scene.eevee.fast_gi_thickness_near = 0.1
scene.eevee.fast_gi_thickness_far = 0.0
scene.eevee.ray_tracing_options.screen_trace_thickness = 0.1
scene.view_settings.view_transform = 'Standard'
bpy.context.view_layer.update()
